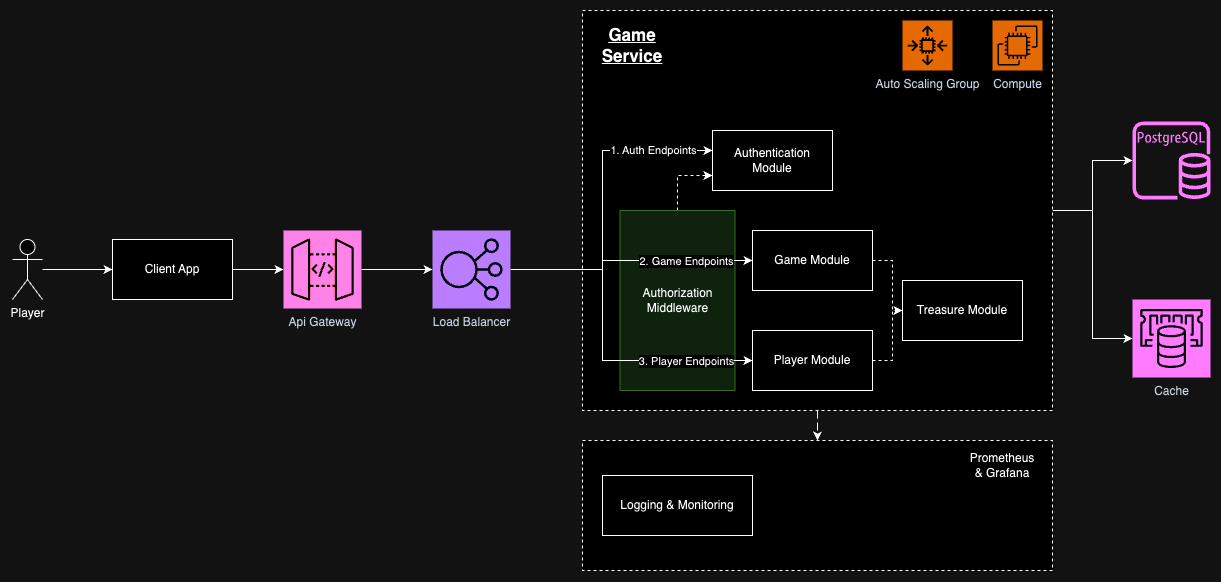

The diagram above was exported from draw.io. Its source (the exported page's mxGraphModel, read from the mxfile embedded in the PNG):
<mxGraphModel dx="2065" dy="1088" grid="1" gridSize="10" guides="1" tooltips="1" connect="1" arrows="1" fold="1" page="1" pageScale="1" pageWidth="1169" pageHeight="827" math="0" shadow="0">
  <root>
    <mxCell id="0" />
    <mxCell id="1" parent="0" />
    <mxCell id="5WlW2S2IYSn9EbWZeili-38" value="" style="rounded=0;whiteSpace=wrap;html=1;dashed=1;" vertex="1" parent="1">
      <mxGeometry x="620" y="450" width="470" height="130" as="geometry" />
    </mxCell>
    <mxCell id="5WlW2S2IYSn9EbWZeili-34" style="edgeStyle=orthogonalEdgeStyle;rounded=0;orthogonalLoop=1;jettySize=auto;html=1;" edge="1" parent="1" source="5WlW2S2IYSn9EbWZeili-19" target="5WlW2S2IYSn9EbWZeili-25">
      <mxGeometry relative="1" as="geometry" />
    </mxCell>
    <mxCell id="5WlW2S2IYSn9EbWZeili-35" style="edgeStyle=orthogonalEdgeStyle;rounded=0;orthogonalLoop=1;jettySize=auto;html=1;" edge="1" parent="1" source="5WlW2S2IYSn9EbWZeili-19" target="5WlW2S2IYSn9EbWZeili-30">
      <mxGeometry relative="1" as="geometry" />
    </mxCell>
    <mxCell id="5WlW2S2IYSn9EbWZeili-40" style="edgeStyle=orthogonalEdgeStyle;rounded=0;orthogonalLoop=1;jettySize=auto;html=1;dashed=1;dashPattern=8 8;" edge="1" parent="1" source="5WlW2S2IYSn9EbWZeili-19" target="5WlW2S2IYSn9EbWZeili-38">
      <mxGeometry relative="1" as="geometry" />
    </mxCell>
    <mxCell id="5WlW2S2IYSn9EbWZeili-19" value="" style="rounded=0;whiteSpace=wrap;html=1;dashed=1;" vertex="1" parent="1">
      <mxGeometry x="620" y="20" width="470" height="400" as="geometry" />
    </mxCell>
    <mxCell id="5WlW2S2IYSn9EbWZeili-4" style="edgeStyle=orthogonalEdgeStyle;rounded=0;orthogonalLoop=1;jettySize=auto;html=1;" edge="1" parent="1" source="5WlW2S2IYSn9EbWZeili-3" target="5WlW2S2IYSn9EbWZeili-5">
      <mxGeometry relative="1" as="geometry">
        <mxPoint x="150" y="279" as="targetPoint" />
      </mxGeometry>
    </mxCell>
    <mxCell id="5WlW2S2IYSn9EbWZeili-3" value="Player" style="shape=umlActor;verticalLabelPosition=bottom;verticalAlign=top;html=1;outlineConnect=0;" vertex="1" parent="1">
      <mxGeometry x="50" y="249" width="30" height="60" as="geometry" />
    </mxCell>
    <mxCell id="5WlW2S2IYSn9EbWZeili-6" style="edgeStyle=orthogonalEdgeStyle;rounded=0;orthogonalLoop=1;jettySize=auto;html=1;" edge="1" parent="1" source="5WlW2S2IYSn9EbWZeili-5" target="5WlW2S2IYSn9EbWZeili-7">
      <mxGeometry relative="1" as="geometry">
        <mxPoint x="360" y="279" as="targetPoint" />
      </mxGeometry>
    </mxCell>
    <mxCell id="5WlW2S2IYSn9EbWZeili-5" value="Client App" style="rounded=0;whiteSpace=wrap;html=1;" vertex="1" parent="1">
      <mxGeometry x="150" y="249" width="120" height="60" as="geometry" />
    </mxCell>
    <mxCell id="5WlW2S2IYSn9EbWZeili-8" style="edgeStyle=orthogonalEdgeStyle;rounded=0;orthogonalLoop=1;jettySize=auto;html=1;" edge="1" parent="1" source="5WlW2S2IYSn9EbWZeili-7" target="5WlW2S2IYSn9EbWZeili-9">
      <mxGeometry relative="1" as="geometry">
        <mxPoint x="470" y="279" as="targetPoint" />
      </mxGeometry>
    </mxCell>
    <mxCell id="5WlW2S2IYSn9EbWZeili-7" value="Api Gateway" style="sketch=0;points=[[0,0,0],[0.25,0,0],[0.5,0,0],[0.75,0,0],[1,0,0],[0,1,0],[0.25,1,0],[0.5,1,0],[0.75,1,0],[1,1,0],[0,0.25,0],[0,0.5,0],[0,0.75,0],[1,0.25,0],[1,0.5,0],[1,0.75,0]];outlineConnect=0;fontColor=#232F3E;fillColor=#E7157B;strokeColor=#ffffff;dashed=0;verticalLabelPosition=bottom;verticalAlign=top;align=center;html=1;fontSize=12;fontStyle=0;aspect=fixed;shape=mxgraph.aws4.resourceIcon;resIcon=mxgraph.aws4.api_gateway;" vertex="1" parent="1">
      <mxGeometry x="321" y="240" width="78" height="78" as="geometry" />
    </mxCell>
    <mxCell id="5WlW2S2IYSn9EbWZeili-10" style="edgeStyle=orthogonalEdgeStyle;rounded=0;orthogonalLoop=1;jettySize=auto;html=1;" edge="1" parent="1" source="5WlW2S2IYSn9EbWZeili-9" target="5WlW2S2IYSn9EbWZeili-11">
      <mxGeometry relative="1" as="geometry">
        <mxPoint x="670" y="200" as="targetPoint" />
        <Array as="points">
          <mxPoint x="640" y="279" />
          <mxPoint x="640" y="160" />
        </Array>
      </mxGeometry>
    </mxCell>
    <mxCell id="5WlW2S2IYSn9EbWZeili-21" value="1. Auth Endpoints" style="edgeLabel;html=1;align=center;verticalAlign=middle;resizable=0;points=[];" vertex="1" connectable="0" parent="5WlW2S2IYSn9EbWZeili-10">
      <mxGeometry x="0.5248" y="1" relative="1" as="geometry">
        <mxPoint x="17" as="offset" />
      </mxGeometry>
    </mxCell>
    <mxCell id="5WlW2S2IYSn9EbWZeili-9" value="Load Balancer" style="sketch=0;points=[[0,0,0],[0.25,0,0],[0.5,0,0],[0.75,0,0],[1,0,0],[0,1,0],[0.25,1,0],[0.5,1,0],[0.75,1,0],[1,1,0],[0,0.25,0],[0,0.5,0],[0,0.75,0],[1,0.25,0],[1,0.5,0],[1,0.75,0]];outlineConnect=0;fontColor=#232F3E;fillColor=#8C4FFF;strokeColor=#ffffff;dashed=0;verticalLabelPosition=bottom;verticalAlign=top;align=center;html=1;fontSize=12;fontStyle=0;aspect=fixed;shape=mxgraph.aws4.resourceIcon;resIcon=mxgraph.aws4.elastic_load_balancing;" vertex="1" parent="1">
      <mxGeometry x="470" y="240" width="78" height="78" as="geometry" />
    </mxCell>
    <mxCell id="5WlW2S2IYSn9EbWZeili-11" value="Authentication Module" style="rounded=0;whiteSpace=wrap;html=1;" vertex="1" parent="1">
      <mxGeometry x="750" y="140" width="120" height="60" as="geometry" />
    </mxCell>
    <mxCell id="5WlW2S2IYSn9EbWZeili-16" style="edgeStyle=orthogonalEdgeStyle;rounded=0;orthogonalLoop=1;jettySize=auto;html=1;dashed=1;" edge="1" parent="1" source="5WlW2S2IYSn9EbWZeili-13" target="5WlW2S2IYSn9EbWZeili-15">
      <mxGeometry relative="1" as="geometry" />
    </mxCell>
    <mxCell id="5WlW2S2IYSn9EbWZeili-13" value="Game Module" style="rounded=0;whiteSpace=wrap;html=1;" vertex="1" parent="1">
      <mxGeometry x="790" y="240" width="120" height="60" as="geometry" />
    </mxCell>
    <mxCell id="5WlW2S2IYSn9EbWZeili-17" style="edgeStyle=orthogonalEdgeStyle;rounded=0;orthogonalLoop=1;jettySize=auto;html=1;dashed=1;" edge="1" parent="1" source="5WlW2S2IYSn9EbWZeili-14" target="5WlW2S2IYSn9EbWZeili-15">
      <mxGeometry relative="1" as="geometry" />
    </mxCell>
    <mxCell id="5WlW2S2IYSn9EbWZeili-14" value="Player Module" style="rounded=0;whiteSpace=wrap;html=1;" vertex="1" parent="1">
      <mxGeometry x="790" y="340" width="120" height="60" as="geometry" />
    </mxCell>
    <mxCell id="5WlW2S2IYSn9EbWZeili-15" value="Treasure Module" style="rounded=0;whiteSpace=wrap;html=1;" vertex="1" parent="1">
      <mxGeometry x="940" y="290" width="120" height="60" as="geometry" />
    </mxCell>
    <mxCell id="5WlW2S2IYSn9EbWZeili-20" value="Game Service" style="text;html=1;align=center;verticalAlign=middle;whiteSpace=wrap;rounded=0;fontStyle=5;fontSize=17;" vertex="1" parent="1">
      <mxGeometry x="640" y="40" width="60" height="30" as="geometry" />
    </mxCell>
    <mxCell id="5WlW2S2IYSn9EbWZeili-25" value="" style="sketch=0;outlineConnect=0;fontColor=#232F3E;gradientColor=none;fillColor=#C925D1;strokeColor=none;dashed=0;verticalLabelPosition=bottom;verticalAlign=top;align=center;html=1;fontSize=12;fontStyle=0;aspect=fixed;pointerEvents=1;shape=mxgraph.aws4.rds_postgresql_instance;" vertex="1" parent="1">
      <mxGeometry x="1170" y="131" width="78" height="78" as="geometry" />
    </mxCell>
    <mxCell id="5WlW2S2IYSn9EbWZeili-30" value="Cache" style="sketch=0;points=[[0,0,0],[0.25,0,0],[0.5,0,0],[0.75,0,0],[1,0,0],[0,1,0],[0.25,1,0],[0.5,1,0],[0.75,1,0],[1,1,0],[0,0.25,0],[0,0.5,0],[0,0.75,0],[1,0.25,0],[1,0.5,0],[1,0.75,0]];outlineConnect=0;fontColor=#232F3E;fillColor=#C925D1;strokeColor=#ffffff;dashed=0;verticalLabelPosition=bottom;verticalAlign=top;align=center;html=1;fontSize=12;fontStyle=0;aspect=fixed;shape=mxgraph.aws4.resourceIcon;resIcon=mxgraph.aws4.elasticache;" vertex="1" parent="1">
      <mxGeometry x="1170" y="309" width="78" height="78" as="geometry" />
    </mxCell>
    <mxCell id="5WlW2S2IYSn9EbWZeili-36" value="Logging &amp;amp; Monitoring" style="rounded=0;whiteSpace=wrap;html=1;" vertex="1" parent="1">
      <mxGeometry x="640" y="485" width="150" height="60" as="geometry" />
    </mxCell>
    <mxCell id="5WlW2S2IYSn9EbWZeili-42" style="edgeStyle=orthogonalEdgeStyle;rounded=0;orthogonalLoop=1;jettySize=auto;html=1;entryX=0;entryY=0.75;entryDx=0;entryDy=0;dashed=1;" edge="1" parent="1" source="5WlW2S2IYSn9EbWZeili-41" target="5WlW2S2IYSn9EbWZeili-11">
      <mxGeometry relative="1" as="geometry" />
    </mxCell>
    <mxCell id="5WlW2S2IYSn9EbWZeili-41" value="Authorization Middleware" style="rounded=0;whiteSpace=wrap;html=1;fillColor=#d5e8d4;strokeColor=#82b366;" vertex="1" parent="1">
      <mxGeometry x="657.5" y="220" width="115" height="180" as="geometry" />
    </mxCell>
    <mxCell id="5WlW2S2IYSn9EbWZeili-39" value="Prometheus &amp;amp; Grafana" style="text;html=1;align=center;verticalAlign=middle;whiteSpace=wrap;rounded=0;" vertex="1" parent="1">
      <mxGeometry x="1010" y="460" width="60" height="30" as="geometry" />
    </mxCell>
    <mxCell id="5WlW2S2IYSn9EbWZeili-12" style="edgeStyle=orthogonalEdgeStyle;rounded=0;orthogonalLoop=1;jettySize=auto;html=1;entryX=0;entryY=0.5;entryDx=0;entryDy=0;" edge="1" parent="1" source="5WlW2S2IYSn9EbWZeili-9" target="5WlW2S2IYSn9EbWZeili-13">
      <mxGeometry relative="1" as="geometry">
        <mxPoint x="750" y="260" as="targetPoint" />
        <Array as="points">
          <mxPoint x="640" y="279" />
          <mxPoint x="640" y="270" />
        </Array>
      </mxGeometry>
    </mxCell>
    <mxCell id="5WlW2S2IYSn9EbWZeili-22" value="2. Game Endpoints" style="edgeLabel;html=1;align=center;verticalAlign=middle;resizable=0;points=[];" vertex="1" connectable="0" parent="5WlW2S2IYSn9EbWZeili-12">
      <mxGeometry x="0.5496" relative="1" as="geometry">
        <mxPoint x="-10" as="offset" />
      </mxGeometry>
    </mxCell>
    <mxCell id="5WlW2S2IYSn9EbWZeili-18" style="edgeStyle=orthogonalEdgeStyle;rounded=0;orthogonalLoop=1;jettySize=auto;html=1;entryX=0;entryY=0.5;entryDx=0;entryDy=0;" edge="1" parent="1" source="5WlW2S2IYSn9EbWZeili-9" target="5WlW2S2IYSn9EbWZeili-14">
      <mxGeometry relative="1" as="geometry">
        <Array as="points">
          <mxPoint x="640" y="279" />
          <mxPoint x="640" y="370" />
        </Array>
      </mxGeometry>
    </mxCell>
    <mxCell id="5WlW2S2IYSn9EbWZeili-23" value="3. Player Endpoints" style="edgeLabel;html=1;align=center;verticalAlign=middle;resizable=0;points=[];" vertex="1" connectable="0" parent="5WlW2S2IYSn9EbWZeili-18">
      <mxGeometry x="0.7044" y="-2" relative="1" as="geometry">
        <mxPoint x="-17" y="-2" as="offset" />
      </mxGeometry>
    </mxCell>
    <mxCell id="5WlW2S2IYSn9EbWZeili-43" value="Compute" style="sketch=0;points=[[0,0,0],[0.25,0,0],[0.5,0,0],[0.75,0,0],[1,0,0],[0,1,0],[0.25,1,0],[0.5,1,0],[0.75,1,0],[1,1,0],[0,0.25,0],[0,0.5,0],[0,0.75,0],[1,0.25,0],[1,0.5,0],[1,0.75,0]];outlineConnect=0;fontColor=#232F3E;fillColor=#ED7100;strokeColor=#ffffff;dashed=0;verticalLabelPosition=bottom;verticalAlign=top;align=center;html=1;fontSize=12;fontStyle=0;aspect=fixed;shape=mxgraph.aws4.resourceIcon;resIcon=mxgraph.aws4.ec2;" vertex="1" parent="1">
      <mxGeometry x="1030" y="30" width="50" height="50" as="geometry" />
    </mxCell>
    <mxCell id="5WlW2S2IYSn9EbWZeili-44" value="Auto Scaling Group" style="sketch=0;points=[[0,0,0],[0.25,0,0],[0.5,0,0],[0.75,0,0],[1,0,0],[0,1,0],[0.25,1,0],[0.5,1,0],[0.75,1,0],[1,1,0],[0,0.25,0],[0,0.5,0],[0,0.75,0],[1,0.25,0],[1,0.5,0],[1,0.75,0]];outlineConnect=0;fontColor=#232F3E;fillColor=#ED7100;strokeColor=#ffffff;dashed=0;verticalLabelPosition=bottom;verticalAlign=top;align=center;html=1;fontSize=12;fontStyle=0;aspect=fixed;shape=mxgraph.aws4.resourceIcon;resIcon=mxgraph.aws4.auto_scaling2;" vertex="1" parent="1">
      <mxGeometry x="940" y="30" width="50" height="50" as="geometry" />
    </mxCell>
  </root>
</mxGraphModel>